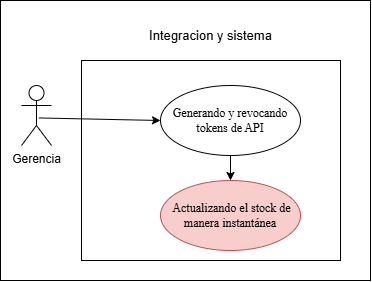

The diagram above was exported from draw.io. Its source (the exported page's mxGraphModel, read from the mxfile embedded in the PNG):
<mxGraphModel dx="1552" dy="875" grid="1" gridSize="10" guides="1" tooltips="1" connect="1" arrows="1" fold="1" page="1" pageScale="1" pageWidth="827" pageHeight="1169" math="0" shadow="0">
  <root>
    <mxCell id="0" />
    <mxCell id="1" parent="0" />
    <mxCell id="32H0DEgUNfhWJEcKCqJm-3" parent="1" style="rounded=0;whiteSpace=wrap;html=1;" value="" vertex="1">
      <mxGeometry height="280" width="370" x="70" y="430" as="geometry" />
    </mxCell>
    <mxCell id="32H0DEgUNfhWJEcKCqJm-4" parent="1" style="rounded=0;whiteSpace=wrap;html=1;" value="" vertex="1">
      <mxGeometry height="200" width="259" x="151" y="490" as="geometry" />
    </mxCell>
    <mxCell id="32H0DEgUNfhWJEcKCqJm-5" edge="1" parent="1" source="32H0DEgUNfhWJEcKCqJm-6" style="rounded=0;orthogonalLoop=1;jettySize=auto;html=1;entryX=0;entryY=0.5;entryDx=0;entryDy=0;exitX=0.581;exitY=0.541;exitDx=0;exitDy=0;exitPerimeter=0;" target="32H0DEgUNfhWJEcKCqJm-8">
      <mxGeometry relative="1" as="geometry">
        <Array as="points" />
        <mxPoint x="-104" y="979" as="sourcePoint" />
        <mxPoint y="984" as="targetPoint" />
      </mxGeometry>
    </mxCell>
    <mxCell id="32H0DEgUNfhWJEcKCqJm-6" parent="1" style="shape=umlActor;verticalLabelPosition=bottom;verticalAlign=top;html=1;" value="Gerencia" vertex="1">
      <mxGeometry height="60" width="30" x="91" y="515" as="geometry" />
    </mxCell>
    <mxCell id="32H0DEgUNfhWJEcKCqJm-7" edge="1" parent="1" source="32H0DEgUNfhWJEcKCqJm-8" style="rounded=0;orthogonalLoop=1;jettySize=auto;html=1;exitX=0.5;exitY=1;exitDx=0;exitDy=0;" target="32H0DEgUNfhWJEcKCqJm-10">
      <mxGeometry relative="1" as="geometry">
        <mxPoint x="382" y="546" as="targetPoint" />
      </mxGeometry>
    </mxCell>
    <mxCell id="32H0DEgUNfhWJEcKCqJm-8" parent="1" style="ellipse;whiteSpace=wrap;html=1;" value="&lt;span style=&quot;font-family: &amp;quot;Times New Roman&amp;quot;, serif; white-space: pre-wrap;&quot;&gt;Generando y revocando tokens de API&lt;/span&gt;" vertex="1">
      <mxGeometry height="70" width="140" x="230" y="515" as="geometry" />
    </mxCell>
    <mxCell id="32H0DEgUNfhWJEcKCqJm-9" parent="1" style="text;html=1;whiteSpace=wrap;strokeColor=none;fillColor=none;align=center;verticalAlign=middle;rounded=0;" value="&lt;font style=&quot;font-size: 13px;&quot;&gt;Integracion y sistema&lt;/font&gt;" vertex="1">
      <mxGeometry height="30" width="164.75" x="198.13" y="450" as="geometry" />
    </mxCell>
    <mxCell id="32H0DEgUNfhWJEcKCqJm-10" parent="1" style="ellipse;whiteSpace=wrap;html=1;fillColor=#f8cecc;strokeColor=#b85450;" value="&lt;span style=&quot;font-family: &amp;quot;Times New Roman&amp;quot;, serif; white-space: pre-wrap; color: rgb(0, 0, 0);&quot;&gt; Actualizando el stock de manera instantánea&lt;/span&gt;" vertex="1">
      <mxGeometry height="70" width="140" x="230" y="610" as="geometry" />
    </mxCell>
    <mxCell id="32H0DEgUNfhWJEcKCqJm-11" edge="1" parent="1" source="32H0DEgUNfhWJEcKCqJm-9" style="edgeStyle=orthogonalEdgeStyle;rounded=0;orthogonalLoop=1;jettySize=auto;html=1;innerLoopWaypoints=1;exitX=0.5;exitY=1;exitDx=0;exitDy=0;" target="32H0DEgUNfhWJEcKCqJm-9">
      <mxGeometry relative="1" as="geometry" />
    </mxCell>
  </root>
</mxGraphModel>